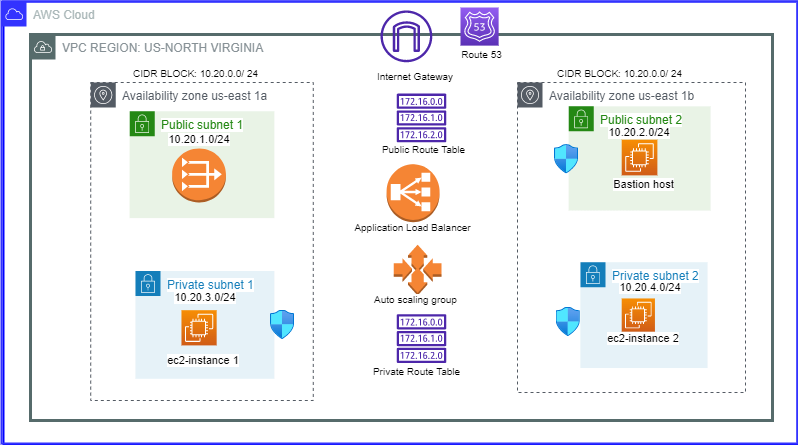

The diagram above was exported from draw.io. Its source (the exported page's mxGraphModel, read from the mxfile embedded in the PNG):
<mxGraphModel dx="866" dy="838" grid="0" gridSize="7" guides="1" tooltips="1" connect="1" arrows="1" fold="1" page="0" pageScale="1" pageWidth="1100" pageHeight="850" math="0" shadow="0">
  <root>
    <mxCell id="0" />
    <mxCell id="1" parent="0" />
    <mxCell id="90H7vMDNvumUuWA0vCm6-5" value="" style="group;movable=1;resizable=1;rotatable=1;deletable=1;editable=1;connectable=1;fontSize=7;align=left;strokeColor=#0000FF;strokeWidth=2;" vertex="1" connectable="0" parent="1">
      <mxGeometry x="46" y="-34" width="794" height="442.84000000000003" as="geometry" />
    </mxCell>
    <mxCell id="90H7vMDNvumUuWA0vCm6-180" value="AWS Cloud" style="sketch=0;outlineConnect=0;gradientColor=none;html=1;whiteSpace=wrap;fontSize=12;fontStyle=0;shape=mxgraph.aws4.group;grIcon=mxgraph.aws4.group_aws_cloud;strokeColor=#3333FF;fillColor=none;verticalAlign=top;align=left;spacingLeft=30;fontColor=#AAB7B8;dashed=0;labelBackgroundColor=default;labelBorderColor=none;strokeWidth=2;" vertex="1" parent="90H7vMDNvumUuWA0vCm6-5">
      <mxGeometry x="-2" width="796" height="442" as="geometry" />
    </mxCell>
    <mxCell id="90H7vMDNvumUuWA0vCm6-58" value="&lt;font style=&quot;font-size: 10px;&quot;&gt;CIDR BLOCK: 10.20.0.0/ 24&lt;/font&gt;" style="text;strokeColor=none;align=center;fillColor=none;html=1;verticalAlign=middle;whiteSpace=wrap;rounded=0;dashed=1;labelBackgroundColor=#FFFFFF;sketch=0;strokeWidth=1;fontSize=10;" vertex="1" parent="90H7vMDNvumUuWA0vCm6-5">
      <mxGeometry x="123.99777777777777" y="56.839999999999996" width="136.88888888888889" height="29.4" as="geometry" />
    </mxCell>
    <mxCell id="90H7vMDNvumUuWA0vCm6-90" value="" style="aspect=fixed;html=1;points=[];align=center;image;fontSize=12;image=img/lib/azure2/networking/Network_Security_Groups.svg;dashed=1;labelBackgroundColor=#FFFFFF;sketch=0;strokeWidth=1;" vertex="1" parent="90H7vMDNvumUuWA0vCm6-5">
      <mxGeometry x="552.728" y="305.76" width="24.160888888888888" height="29.333333333333332" as="geometry" />
    </mxCell>
    <mxCell id="90H7vMDNvumUuWA0vCm6-107" value="&lt;font style=&quot;font-size: 10px;&quot;&gt;CIDR BLOCK: 10.20.0.0/ 24&lt;/font&gt;" style="text;strokeColor=none;align=center;fillColor=none;html=1;verticalAlign=middle;whiteSpace=wrap;rounded=0;dashed=1;labelBackgroundColor=#FFFFFF;sketch=0;strokeWidth=1;fontSize=10;" vertex="1" parent="90H7vMDNvumUuWA0vCm6-5">
      <mxGeometry x="547.5555555555555" y="56.839999999999996" width="136.88888888888889" height="29.4" as="geometry" />
    </mxCell>
    <mxCell id="90H7vMDNvumUuWA0vCm6-157" value="Route 53" style="text;strokeColor=none;align=center;fillColor=none;html=1;verticalAlign=middle;whiteSpace=wrap;rounded=0;labelBackgroundColor=#FFFFFF;sketch=0;strokeWidth=2;fontSize=10;" vertex="1" parent="90H7vMDNvumUuWA0vCm6-5">
      <mxGeometry x="448.8" y="38.22" width="58.666666666666664" height="29.4" as="geometry" />
    </mxCell>
    <mxCell id="90H7vMDNvumUuWA0vCm6-158" value="Internet Gateway" style="text;strokeColor=none;align=center;fillColor=none;html=1;verticalAlign=middle;whiteSpace=wrap;rounded=0;labelBackgroundColor=#FFFFFF;sketch=0;strokeWidth=2;fontSize=10;" vertex="1" parent="90H7vMDNvumUuWA0vCm6-5">
      <mxGeometry x="351.0222222222222" y="60.76" width="122.22222222222221" height="29.4" as="geometry" />
    </mxCell>
    <mxCell id="90H7vMDNvumUuWA0vCm6-109" value="" style="sketch=0;outlineConnect=0;fontColor=#232F3E;gradientColor=none;fillColor=#4D27AA;strokeColor=none;dashed=0;verticalLabelPosition=bottom;verticalAlign=top;align=center;html=1;fontSize=12;fontStyle=0;aspect=fixed;pointerEvents=1;shape=mxgraph.aws4.route_table;labelBackgroundColor=#FFFFFF;strokeWidth=1;" vertex="1" parent="90H7vMDNvumUuWA0vCm6-5">
      <mxGeometry x="393.06666666666666" y="92.12" width="49.91555555555555" height="48.63466666666667" as="geometry" />
    </mxCell>
    <mxCell id="90H7vMDNvumUuWA0vCm6-154" value="Public Route Table" style="text;strokeColor=none;align=center;fillColor=none;html=1;verticalAlign=middle;whiteSpace=wrap;rounded=0;labelBackgroundColor=#FFFFFF;sketch=0;strokeWidth=2;fontSize=10;" vertex="1" parent="90H7vMDNvumUuWA0vCm6-5">
      <mxGeometry x="343.2" y="133.28" width="155.46666666666667" height="29.4" as="geometry" />
    </mxCell>
    <mxCell id="90H7vMDNvumUuWA0vCm6-46" value="Public subnet 2" style="points=[[0,0],[0.25,0],[0.5,0],[0.75,0],[1,0],[1,0.25],[1,0.5],[1,0.75],[1,1],[0.75,1],[0.5,1],[0.25,1],[0,1],[0,0.75],[0,0.5],[0,0.25]];outlineConnect=0;gradientColor=none;html=1;whiteSpace=wrap;fontSize=12;fontStyle=0;container=1;pointerEvents=0;collapsible=0;recursiveResize=0;shape=mxgraph.aws4.group;grIcon=mxgraph.aws4.group_security_group;grStroke=0;strokeColor=#248814;fillColor=#E9F3E6;verticalAlign=top;align=left;spacingLeft=30;fontColor=#248814;dashed=0;labelBackgroundColor=#FFFFFF;sketch=0;strokeWidth=1;" vertex="1" parent="90H7vMDNvumUuWA0vCm6-5">
      <mxGeometry x="565.16" y="104.86" width="141.84" height="104.14" as="geometry" />
    </mxCell>
    <mxCell id="90H7vMDNvumUuWA0vCm6-48" value="Private subnet 1" style="points=[[0,0],[0.25,0],[0.5,0],[0.75,0],[1,0],[1,0.25],[1,0.5],[1,0.75],[1,1],[0.75,1],[0.5,1],[0.25,1],[0,1],[0,0.75],[0,0.5],[0,0.25]];outlineConnect=0;gradientColor=none;html=1;whiteSpace=wrap;fontSize=12;fontStyle=0;container=1;pointerEvents=0;collapsible=0;recursiveResize=0;shape=mxgraph.aws4.group;grIcon=mxgraph.aws4.group_security_group;grStroke=0;strokeColor=#147EBA;fillColor=#E6F2F8;verticalAlign=top;align=left;spacingLeft=30;fontColor=#147EBA;dashed=0;labelBackgroundColor=#FFFFFF;sketch=0;strokeWidth=1;" vertex="1" parent="90H7vMDNvumUuWA0vCm6-5">
      <mxGeometry x="132" y="269.5" width="138.84444444444443" height="107.8" as="geometry" />
    </mxCell>
    <mxCell id="90H7vMDNvumUuWA0vCm6-125" value="ec2-instance 1" style="text;strokeColor=none;align=center;fillColor=none;html=1;verticalAlign=middle;whiteSpace=wrap;rounded=0;labelBackgroundColor=#FFFFFF;sketch=0;strokeWidth=2;fontSize=11;" vertex="1" parent="90H7vMDNvumUuWA0vCm6-48">
      <mxGeometry x="12.222222222222221" y="82.32" width="112.44444444444444" height="14.7" as="geometry" />
    </mxCell>
    <mxCell id="90H7vMDNvumUuWA0vCm6-47" value="Private subnet 2" style="points=[[0,0],[0.25,0],[0.5,0],[0.75,0],[1,0],[1,0.25],[1,0.5],[1,0.75],[1,1],[0.75,1],[0.5,1],[0.25,1],[0,1],[0,0.75],[0,0.5],[0,0.25]];outlineConnect=0;gradientColor=none;html=1;whiteSpace=wrap;fontSize=12;fontStyle=0;container=1;pointerEvents=0;collapsible=0;recursiveResize=0;shape=mxgraph.aws4.group;grIcon=mxgraph.aws4.group_security_group;grStroke=0;strokeColor=#147EBA;fillColor=#E6F2F8;verticalAlign=top;align=left;spacingLeft=30;fontColor=#147EBA;dashed=0;labelBackgroundColor=#FFFFFF;sketch=0;strokeWidth=1;" vertex="1" parent="90H7vMDNvumUuWA0vCm6-5">
      <mxGeometry x="576.8888888888889" y="260.68" width="127.1111111111111" height="105.84" as="geometry" />
    </mxCell>
    <mxCell id="90H7vMDNvumUuWA0vCm6-123" value="" style="sketch=0;points=[[0,0,0],[0.25,0,0],[0.5,0,0],[0.75,0,0],[1,0,0],[0,1,0],[0.25,1,0],[0.5,1,0],[0.75,1,0],[1,1,0],[0,0.25,0],[0,0.5,0],[0,0.75,0],[1,0.25,0],[1,0.5,0],[1,0.75,0]];outlineConnect=0;fontColor=#232F3E;gradientColor=#F78E04;gradientDirection=north;fillColor=#D05C17;strokeColor=#ffffff;dashed=0;verticalLabelPosition=bottom;verticalAlign=top;align=center;html=1;fontSize=12;fontStyle=0;aspect=fixed;shape=mxgraph.aws4.resourceIcon;resIcon=mxgraph.aws4.ec2;labelBackgroundColor=#FFFFFF;strokeWidth=2;" vertex="1" parent="90H7vMDNvumUuWA0vCm6-5">
      <mxGeometry x="618.1999999999999" y="138.18" width="35.68888888888889" height="35.68888888888889" as="geometry" />
    </mxCell>
    <mxCell id="90H7vMDNvumUuWA0vCm6-122" value="" style="sketch=0;points=[[0,0,0],[0.25,0,0],[0.5,0,0],[0.75,0,0],[1,0,0],[0,1,0],[0.25,1,0],[0.5,1,0],[0.75,1,0],[1,1,0],[0,0.25,0],[0,0.5,0],[0,0.75,0],[1,0.25,0],[1,0.5,0],[1,0.75,0]];outlineConnect=0;fontColor=#232F3E;gradientColor=#F78E04;gradientDirection=north;fillColor=#D05C17;strokeColor=#ffffff;dashed=0;verticalLabelPosition=bottom;verticalAlign=top;align=center;html=1;fontSize=12;fontStyle=0;aspect=fixed;shape=mxgraph.aws4.resourceIcon;resIcon=mxgraph.aws4.ec2;labelBackgroundColor=#FFFFFF;strokeWidth=2;" vertex="1" parent="90H7vMDNvumUuWA0vCm6-5">
      <mxGeometry x="618.1999999999999" y="296.94" width="33.24444444444444" height="33.24444444444444" as="geometry" />
    </mxCell>
    <mxCell id="90H7vMDNvumUuWA0vCm6-124" value="" style="sketch=0;points=[[0,0,0],[0.25,0,0],[0.5,0,0],[0.75,0,0],[1,0,0],[0,1,0],[0.25,1,0],[0.5,1,0],[0.75,1,0],[1,1,0],[0,0.25,0],[0,0.5,0],[0,0.75,0],[1,0.25,0],[1,0.5,0],[1,0.75,0]];outlineConnect=0;fontColor=#232F3E;gradientColor=#F78E04;gradientDirection=north;fillColor=#D05C17;strokeColor=#ffffff;dashed=0;verticalLabelPosition=bottom;verticalAlign=top;align=center;html=1;fontSize=12;fontStyle=0;aspect=fixed;shape=mxgraph.aws4.resourceIcon;resIcon=mxgraph.aws4.ec2;labelBackgroundColor=#FFFFFF;strokeWidth=2;" vertex="1" parent="90H7vMDNvumUuWA0vCm6-5">
      <mxGeometry x="177.95555555555555" y="308.7" width="35.199999999999996" height="35.199999999999996" as="geometry" />
    </mxCell>
    <mxCell id="90H7vMDNvumUuWA0vCm6-151" value="ec2-instance 2" style="text;strokeColor=none;align=center;fillColor=none;html=1;verticalAlign=middle;whiteSpace=wrap;rounded=0;labelBackgroundColor=#FFFFFF;sketch=0;strokeWidth=2;fontSize=11;" vertex="1" parent="90H7vMDNvumUuWA0vCm6-5">
      <mxGeometry x="584.2222222222222" y="322.42" width="112.44444444444444" height="29.4" as="geometry" />
    </mxCell>
    <mxCell id="90H7vMDNvumUuWA0vCm6-153" value="Bastion host" style="text;strokeColor=none;align=center;fillColor=none;html=1;verticalAlign=middle;whiteSpace=wrap;rounded=0;labelBackgroundColor=#FFFFFF;sketch=0;strokeWidth=2;fontSize=11;" vertex="1" parent="90H7vMDNvumUuWA0vCm6-5">
      <mxGeometry x="593.0222222222222" y="168.56" width="94.84444444444443" height="29.4" as="geometry" />
    </mxCell>
    <mxCell id="90H7vMDNvumUuWA0vCm6-159" value="Application Load Balancer" style="text;strokeColor=none;align=center;fillColor=none;html=1;verticalAlign=middle;whiteSpace=wrap;rounded=0;labelBackgroundColor=default;labelBorderColor=none;sketch=0;strokeWidth=2;fontSize=10;" vertex="1" parent="90H7vMDNvumUuWA0vCm6-5">
      <mxGeometry x="337.90999999999997" y="212" width="143.36" height="28" as="geometry" />
    </mxCell>
    <mxCell id="90H7vMDNvumUuWA0vCm6-68" value="&lt;font style=&quot;font-size: 11px;&quot;&gt;10.20.3.0/24&lt;/font&gt;" style="text;strokeColor=none;align=center;fillColor=none;html=1;verticalAlign=middle;whiteSpace=wrap;rounded=0;dashed=1;labelBackgroundColor=#FFFFFF;sketch=0;strokeWidth=1;fontSize=10;" vertex="1" parent="90H7vMDNvumUuWA0vCm6-5">
      <mxGeometry x="147.64444444444442" y="288.12" width="107.55555555555556" height="16" as="geometry" />
    </mxCell>
    <mxCell id="90H7vMDNvumUuWA0vCm6-76" value="&lt;font style=&quot;font-size: 11px;&quot;&gt;10.20.4.0/24&lt;/font&gt;" style="text;strokeColor=none;align=center;fillColor=none;html=1;verticalAlign=middle;whiteSpace=wrap;rounded=0;dashed=1;labelBackgroundColor=#FFFFFF;sketch=0;strokeWidth=1;fontSize=10;" vertex="1" parent="90H7vMDNvumUuWA0vCm6-5">
      <mxGeometry x="593.0222222222222" y="281.26" width="107.55555555555556" height="9.8" as="geometry" />
    </mxCell>
    <mxCell id="90H7vMDNvumUuWA0vCm6-155" value="Private Route Table" style="text;strokeColor=none;align=center;fillColor=none;html=1;verticalAlign=middle;whiteSpace=wrap;rounded=0;labelBackgroundColor=#FFFFFF;sketch=0;strokeWidth=2;fontSize=10;" vertex="1" parent="90H7vMDNvumUuWA0vCm6-5">
      <mxGeometry x="344.49" y="359" width="139.27" height="21.48" as="geometry" />
    </mxCell>
    <mxCell id="90H7vMDNvumUuWA0vCm6-45" value="Public subnet 1" style="points=[[0,0],[0.25,0],[0.5,0],[0.75,0],[1,0],[1,0.25],[1,0.5],[1,0.75],[1,1],[0.75,1],[0.5,1],[0.25,1],[0,1],[0,0.75],[0,0.5],[0,0.25]];outlineConnect=0;gradientColor=none;html=1;whiteSpace=wrap;fontSize=12;fontStyle=0;container=1;pointerEvents=0;collapsible=0;recursiveResize=0;shape=mxgraph.aws4.group;grIcon=mxgraph.aws4.group_security_group;grStroke=0;strokeColor=#248814;fillColor=#E9F3E6;verticalAlign=top;align=left;spacingLeft=30;fontColor=#248814;dashed=0;labelBackgroundColor=#FFFFFF;sketch=0;strokeWidth=1;" vertex="1" parent="90H7vMDNvumUuWA0vCm6-5">
      <mxGeometry x="126.13333333333333" y="109.75999999999999" width="144.7111111111111" height="106.82" as="geometry" />
    </mxCell>
    <mxCell id="90H7vMDNvumUuWA0vCm6-59" value="&lt;font style=&quot;font-size: 11px;&quot;&gt;10.20.1.0/24&lt;/font&gt;" style="text;strokeColor=none;align=center;fillColor=none;html=1;verticalAlign=middle;whiteSpace=wrap;rounded=0;dashed=1;labelBackgroundColor=#FFFFFF;sketch=0;strokeWidth=1;fontSize=10;" vertex="1" parent="90H7vMDNvumUuWA0vCm6-5">
      <mxGeometry x="141.77777777777777" y="133.28" width="107.55555555555556" height="9.8" as="geometry" />
    </mxCell>
    <mxCell id="90H7vMDNvumUuWA0vCm6-87" value="" style="outlineConnect=0;dashed=0;verticalLabelPosition=bottom;verticalAlign=top;align=center;html=1;shape=mxgraph.aws3.vpc_nat_gateway;fillColor=#F58534;gradientColor=none;labelBackgroundColor=#FFFFFF;sketch=0;strokeWidth=1;fontSize=11;" vertex="1" parent="90H7vMDNvumUuWA0vCm6-5">
      <mxGeometry x="168.66666666666666" y="147" width="53.77777777777778" height="53.9" as="geometry" />
    </mxCell>
    <mxCell id="90H7vMDNvumUuWA0vCm6-166" value="" style="sketch=0;outlineConnect=0;fontColor=#232F3E;gradientColor=none;fillColor=#4D27AA;strokeColor=none;dashed=0;verticalLabelPosition=bottom;verticalAlign=top;align=center;html=1;fontSize=12;fontStyle=0;aspect=fixed;pointerEvents=1;shape=mxgraph.aws4.route_table;labelBackgroundColor=#FFFFFF;strokeWidth=1;" vertex="1" parent="90H7vMDNvumUuWA0vCm6-5">
      <mxGeometry x="393.0666666666667" y="312.8" width="49.91555555555555" height="48.63466666666667" as="geometry" />
    </mxCell>
    <mxCell id="90H7vMDNvumUuWA0vCm6-168" value="&lt;font style=&quot;font-size: 11px;&quot;&gt;10.20.2.0/24&lt;/font&gt;" style="text;strokeColor=none;align=center;fillColor=none;html=1;verticalAlign=middle;whiteSpace=wrap;rounded=0;dashed=1;labelBackgroundColor=#FFFFFF;sketch=0;strokeWidth=1;fontSize=10;" vertex="1" parent="90H7vMDNvumUuWA0vCm6-5">
      <mxGeometry x="582.3022222222222" y="126" width="107.55555555555556" height="9.8" as="geometry" />
    </mxCell>
    <mxCell id="90H7vMDNvumUuWA0vCm6-169" value="" style="aspect=fixed;html=1;points=[];align=center;image;fontSize=12;image=img/lib/azure2/networking/Network_Security_Groups.svg;dashed=1;labelBackgroundColor=#FFFFFF;sketch=0;strokeWidth=1;" vertex="1" parent="90H7vMDNvumUuWA0vCm6-5">
      <mxGeometry x="550.9979999999999" y="143.07999999999998" width="24.160888888888888" height="29.333333333333332" as="geometry" />
    </mxCell>
    <mxCell id="90H7vMDNvumUuWA0vCm6-89" value="" style="aspect=fixed;html=1;points=[];align=center;image;fontSize=12;image=img/lib/azure2/networking/Network_Security_Groups.svg;dashed=1;labelBackgroundColor=#FFFFFF;sketch=0;strokeWidth=1;" vertex="1" parent="90H7vMDNvumUuWA0vCm6-5">
      <mxGeometry x="266.9977777777778" y="308.7" width="24.160888888888888" height="29.333333333333332" as="geometry" />
    </mxCell>
    <mxCell id="90H7vMDNvumUuWA0vCm6-171" value="" style="outlineConnect=0;dashed=0;verticalLabelPosition=bottom;verticalAlign=top;align=center;html=1;shape=mxgraph.aws3.classic_load_balancer;fillColor=#F58534;gradientColor=none;labelBackgroundColor=default;labelBorderColor=none;sketch=0;strokeColor=#CCFFFF;strokeWidth=2;fontSize=10;" vertex="1" parent="90H7vMDNvumUuWA0vCm6-5">
      <mxGeometry x="383.09000000000003" y="162.68" width="53" height="58" as="geometry" />
    </mxCell>
    <mxCell id="90H7vMDNvumUuWA0vCm6-172" value="" style="outlineConnect=0;dashed=0;verticalLabelPosition=bottom;verticalAlign=top;align=center;html=1;shape=mxgraph.aws3.auto_scaling;fillColor=#F58534;gradientColor=none;labelBackgroundColor=default;labelBorderColor=none;sketch=0;strokeColor=#CCFFFF;strokeWidth=2;fontSize=10;" vertex="1" parent="90H7vMDNvumUuWA0vCm6-5">
      <mxGeometry x="390.25" y="243.2" width="47.75" height="50.8" as="geometry" />
    </mxCell>
    <mxCell id="90H7vMDNvumUuWA0vCm6-173" value="Auto scaling group" style="text;strokeColor=none;align=center;fillColor=none;html=1;verticalAlign=middle;whiteSpace=wrap;rounded=0;labelBackgroundColor=default;labelBorderColor=none;sketch=0;strokeWidth=2;fontSize=10;" vertex="1" parent="90H7vMDNvumUuWA0vCm6-5">
      <mxGeometry x="356.63" y="288.12" width="111" height="19" as="geometry" />
    </mxCell>
    <mxCell id="90H7vMDNvumUuWA0vCm6-175" value="Availability zone us-east 1a" style="sketch=0;outlineConnect=0;gradientColor=none;html=1;whiteSpace=wrap;fontSize=12;fontStyle=0;shape=mxgraph.aws4.group;grIcon=mxgraph.aws4.group_availability_zone;strokeColor=#545B64;fillColor=none;verticalAlign=top;align=left;spacingLeft=30;fontColor=#545B64;dashed=1;labelBackgroundColor=default;labelBorderColor=none;strokeWidth=1;" vertex="1" parent="90H7vMDNvumUuWA0vCm6-5">
      <mxGeometry x="87.21000000000001" y="81" width="222.56" height="318" as="geometry" />
    </mxCell>
    <mxCell id="90H7vMDNvumUuWA0vCm6-176" value="Availability zone us-east 1b" style="sketch=0;outlineConnect=0;gradientColor=none;html=1;whiteSpace=wrap;fontSize=12;fontStyle=0;shape=mxgraph.aws4.group;grIcon=mxgraph.aws4.group_availability_zone;strokeColor=#545B64;fillColor=none;verticalAlign=top;align=left;spacingLeft=30;fontColor=#545B64;dashed=1;labelBackgroundColor=default;labelBorderColor=none;strokeWidth=1;" vertex="1" parent="90H7vMDNvumUuWA0vCm6-5">
      <mxGeometry x="514" y="81" width="228" height="310" as="geometry" />
    </mxCell>
    <mxCell id="90H7vMDNvumUuWA0vCm6-177" value="VPC REGION: US-NORTH VIRGINIA" style="sketch=0;outlineConnect=0;gradientColor=none;html=1;whiteSpace=wrap;fontSize=12;fontStyle=0;shape=mxgraph.aws4.group;grIcon=mxgraph.aws4.group_vpc;strokeColor=#566B6B;fillColor=none;verticalAlign=top;align=left;spacingLeft=30;fontColor=#879196;dashed=0;labelBackgroundColor=default;labelBorderColor=none;strokeWidth=3;" vertex="1" parent="90H7vMDNvumUuWA0vCm6-5">
      <mxGeometry x="27" y="33" width="742" height="386" as="geometry" />
    </mxCell>
    <mxCell id="90H7vMDNvumUuWA0vCm6-114" value="" style="sketch=0;points=[[0,0,0],[0.25,0,0],[0.5,0,0],[0.75,0,0],[1,0,0],[0,1,0],[0.25,1,0],[0.5,1,0],[0.75,1,0],[1,1,0],[0,0.25,0],[0,0.5,0],[0,0.75,0],[1,0.25,0],[1,0.5,0],[1,0.75,0]];outlineConnect=0;fontColor=#232F3E;gradientColor=#945DF2;gradientDirection=north;fillColor=#5A30B5;strokeColor=#ffffff;dashed=0;verticalLabelPosition=bottom;verticalAlign=top;align=center;html=1;fontSize=12;fontStyle=0;aspect=fixed;shape=mxgraph.aws4.resourceIcon;resIcon=mxgraph.aws4.route_53;labelBackgroundColor=#FFFFFF;strokeWidth=1;" vertex="1" parent="90H7vMDNvumUuWA0vCm6-5">
      <mxGeometry x="456.99666666666667" y="6" width="38.13333333333333" height="38.13333333333333" as="geometry" />
    </mxCell>
    <mxCell id="90H7vMDNvumUuWA0vCm6-85" value="" style="sketch=0;outlineConnect=0;fontColor=#232F3E;gradientColor=none;fillColor=#4D27AA;strokeColor=none;dashed=0;verticalLabelPosition=bottom;verticalAlign=top;align=center;html=1;fontSize=12;fontStyle=0;aspect=fixed;pointerEvents=1;shape=mxgraph.aws4.internet_gateway;labelBackgroundColor=#FFFFFF;strokeWidth=1;" vertex="1" parent="90H7vMDNvumUuWA0vCm6-5">
      <mxGeometry x="376.99666666666667" y="8.939999999999998" width="51.82222222222222" height="51.82222222222222" as="geometry" />
    </mxCell>
  </root>
</mxGraphModel>